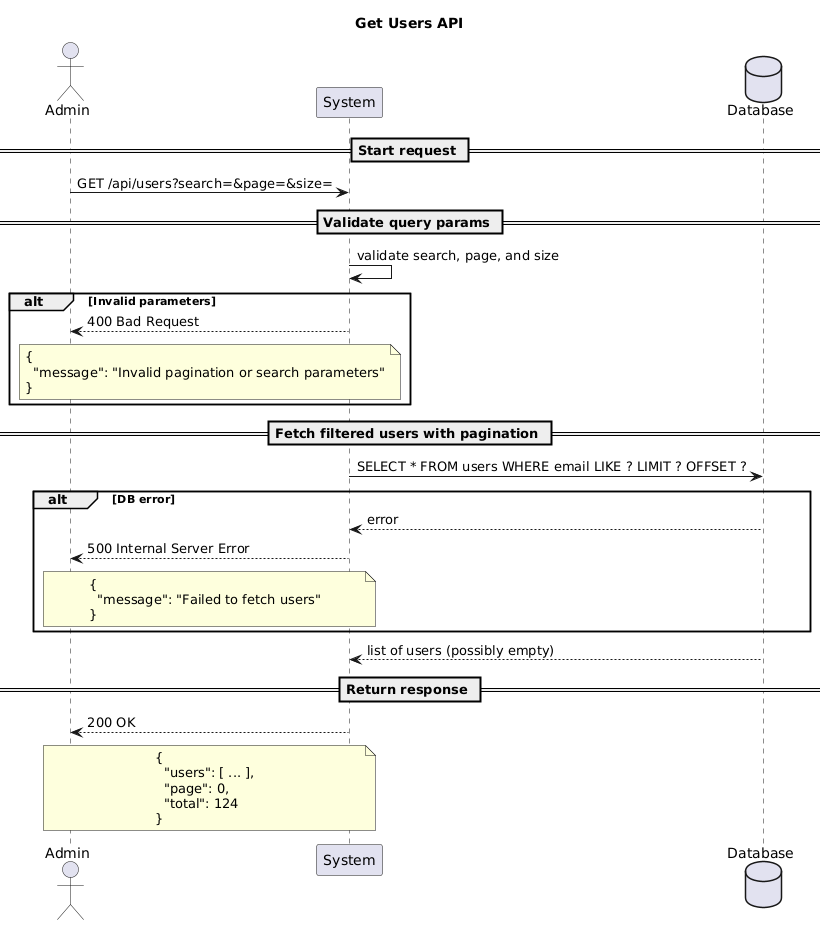

The diagram above was rendered by PlantUML. Its source (embedded in the PNG):
@startuml
title Get Users API

actor Admin
participant "System" as System
database "Database" as DB

== Start request ==
Admin -> System: GET /api/users?search=&page=&size=

== Validate query params ==
System -> System: validate search, page, and size
alt Invalid parameters
System --> Admin: 400 Bad Request
note over System, Admin
{
  "message": "Invalid pagination or search parameters"
}
end note
end alt

== Fetch filtered users with pagination ==
System -> DB: SELECT * FROM users WHERE email LIKE ? LIMIT ? OFFSET ?
alt DB error
DB --> System: error
System --> Admin: 500 Internal Server Error
note over System, Admin
{
  "message": "Failed to fetch users"
}
end note
end alt

DB --> System: list of users (possibly empty)

== Return response ==
System --> Admin: 200 OK
note over System, Admin
{
  "users": [ ... ],
  "page": 0,
  "total": 124
}
end note
@enduml